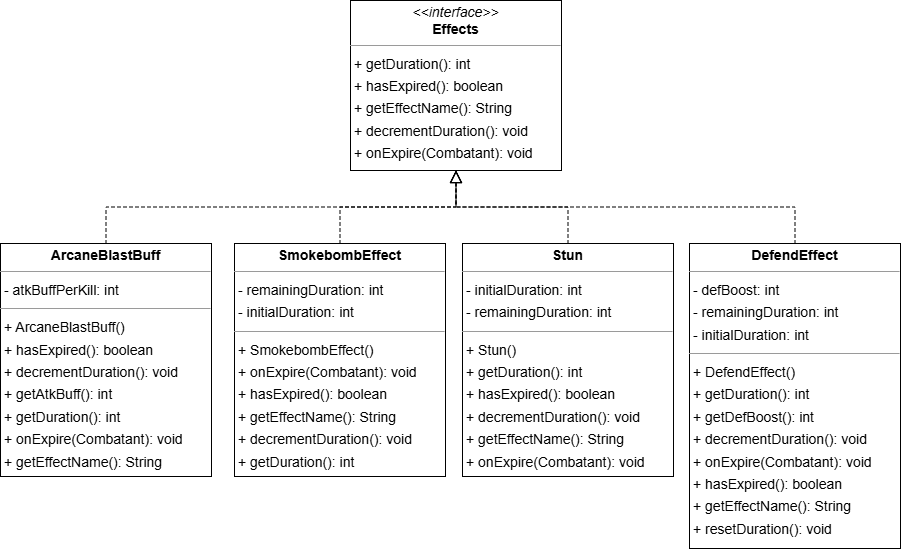

The diagram above was exported from draw.io. Its source (the exported page's mxGraphModel, read from the mxfile embedded in the PNG):
<mxGraphModel dx="1814" dy="743" grid="1" gridSize="10" guides="1" tooltips="1" connect="1" arrows="1" fold="1" page="0" pageScale="1" pageWidth="850" pageHeight="1100" background="none" math="0" shadow="0">
  <root>
    <mxCell id="0" />
    <mxCell id="1" parent="0" />
    <mxCell id="node2" parent="1" style="verticalAlign=top;align=left;overflow=fill;fontSize=14;fontFamily=Helvetica;html=1;rounded=0;shadow=0;comic=0;labelBackgroundColor=none;strokeWidth=1;" value="&lt;p style=&quot;margin:0px;margin-top:4px;text-align:center;&quot;&gt;&lt;b&gt;ArcaneBlastBuff&lt;/b&gt;&lt;/p&gt;&lt;hr size=&quot;1&quot;&gt;&lt;p style=&quot;margin:0 0 0 4px;line-height:1.6;&quot;&gt;&lt;/p&gt;&lt;p style=&quot;margin:0 0 0 4px;line-height:1.6;&quot;&gt;- atkBuffPerKill: int&lt;/p&gt;&lt;hr size=&quot;1&quot;&gt;&lt;p style=&quot;margin:0 0 0 4px;line-height:1.6;&quot;&gt;+ ArcaneBlastBuff()&lt;/p&gt;&lt;p style=&quot;margin:0 0 0 4px;line-height:1.6;&quot;&gt;+ hasExpired(): boolean&lt;br&gt;+ decrementDuration(): void&lt;br&gt;+ getAtkBuff(): int&lt;br&gt;+ getDuration(): int&lt;br&gt;+ onExpire(Combatant): void&lt;br&gt;+ getEffectName(): String&lt;/p&gt;" vertex="1">
      <mxGeometry height="233" width="211" x="-330" y="283" as="geometry" />
    </mxCell>
    <mxCell id="jEviuLCnXfTAX-NKriUU-21" edge="1" parent="1" source="node3" style="edgeStyle=orthogonalEdgeStyle;rounded=0;orthogonalLoop=1;jettySize=auto;html=1;exitX=0.5;exitY=0;exitDx=0;exitDy=0;entryX=0.5;entryY=1;entryDx=0;entryDy=0;dashed=1;endArrow=block;endFill=0;endSize=10;" target="node1">
      <mxGeometry relative="1" as="geometry">
        <mxPoint x="150" y="220" as="targetPoint" />
      </mxGeometry>
    </mxCell>
    <mxCell id="node3" parent="1" style="verticalAlign=top;align=left;overflow=fill;fontSize=14;fontFamily=Helvetica;html=1;rounded=0;shadow=0;comic=0;labelBackgroundColor=none;strokeWidth=1;" value="&lt;p style=&quot;margin:0px;margin-top:4px;text-align:center;&quot;&gt;&lt;b&gt;DefendEffect&lt;/b&gt;&lt;/p&gt;&lt;hr size=&quot;1&quot;&gt;&lt;p style=&quot;margin:0 0 0 4px;line-height:1.6;&quot;&gt;&lt;/p&gt;&lt;p style=&quot;margin:0 0 0 4px;line-height:1.6;&quot;&gt;- defBoost: int&lt;br&gt;- remainingDuration: int&lt;br&gt;- initialDuration: int&lt;/p&gt;&lt;hr size=&quot;1&quot;&gt;&lt;p style=&quot;margin:0 0 0 4px;line-height:1.6;&quot;&gt;+ DefendEffect()&lt;/p&gt;&lt;p style=&quot;margin:0 0 0 4px;line-height:1.6;&quot;&gt;+ getDuration(): int&lt;br&gt;+ getDefBoost(): int&lt;br&gt;+ decrementDuration(): void&lt;br&gt;+ onExpire(Combatant): void&lt;br&gt;+ hasExpired(): boolean&lt;br&gt;+ getEffectName(): String&lt;br&gt;+ resetDuration(): void&lt;/p&gt;" vertex="1">
      <mxGeometry height="305" width="211" x="359" y="283" as="geometry" />
    </mxCell>
    <mxCell id="node1" parent="1" style="verticalAlign=top;align=left;overflow=fill;fontSize=14;fontFamily=Helvetica;html=1;rounded=0;shadow=0;comic=0;labelBackgroundColor=none;strokeWidth=1;" value="&lt;p style=&quot;margin:0px;margin-top:4px;text-align:center;&quot;&gt;&lt;i&gt;&amp;lt;&amp;lt;interface&amp;gt;&amp;gt;&lt;/i&gt;&lt;br/&gt;&lt;b&gt;Effects&lt;/b&gt;&lt;/p&gt;&lt;hr size=&quot;1&quot;/&gt;&lt;p style=&quot;margin:0 0 0 4px;line-height:1.6;&quot;&gt;+ getDuration(): int&lt;br/&gt;+ hasExpired(): boolean&lt;br/&gt;+ getEffectName(): String&lt;br/&gt;+ decrementDuration(): void&lt;br/&gt;+ onExpire(Combatant): void&lt;/p&gt;" vertex="1">
      <mxGeometry height="170" width="211" x="20" y="40" as="geometry" />
    </mxCell>
    <mxCell id="node0" parent="1" style="verticalAlign=top;align=left;overflow=fill;fontSize=14;fontFamily=Helvetica;html=1;rounded=0;shadow=0;comic=0;labelBackgroundColor=none;strokeWidth=1;" value="&lt;p style=&quot;margin:0px;margin-top:4px;text-align:center;&quot;&gt;&lt;b&gt;SmokebombEffect&lt;/b&gt;&lt;/p&gt;&lt;hr size=&quot;1&quot;&gt;&lt;p style=&quot;margin:0 0 0 4px;line-height:1.6;&quot;&gt;&lt;/p&gt;&lt;p style=&quot;margin:0 0 0 4px;line-height:1.6;&quot;&gt;- remainingDuration: int&lt;br&gt;- initialDuration: int&lt;/p&gt;&lt;hr size=&quot;1&quot;&gt;&lt;p style=&quot;margin:0 0 0 4px;line-height:1.6;&quot;&gt;+ SmokebombEffect()&lt;/p&gt;&lt;p style=&quot;margin:0 0 0 4px;line-height:1.6;&quot;&gt;+ onExpire(Combatant): void&lt;br&gt;+ hasExpired(): boolean&lt;br&gt;+ getEffectName(): String&lt;br&gt;+ decrementDuration(): void&lt;br&gt;+ getDuration(): int&lt;/p&gt;" vertex="1">
      <mxGeometry height="233" width="211" x="-96" y="283" as="geometry" />
    </mxCell>
    <mxCell id="jEviuLCnXfTAX-NKriUU-1" edge="1" parent="1" source="node4" style="edgeStyle=orthogonalEdgeStyle;rounded=0;orthogonalLoop=1;jettySize=auto;html=1;exitX=0.5;exitY=0;exitDx=0;exitDy=0;entryX=0.5;entryY=1;entryDx=0;entryDy=0;dashed=1;endArrow=block;endFill=0;endSize=10;" target="node1">
      <mxGeometry relative="1" as="geometry" />
    </mxCell>
    <mxCell id="node4" parent="1" style="verticalAlign=top;align=left;overflow=fill;fontSize=14;fontFamily=Helvetica;html=1;rounded=0;shadow=0;comic=0;labelBackgroundColor=none;strokeWidth=1;" value="&lt;p style=&quot;margin:0px;margin-top:4px;text-align:center;&quot;&gt;&lt;b&gt;Stun&lt;/b&gt;&lt;/p&gt;&lt;hr size=&quot;1&quot;&gt;&lt;p style=&quot;margin:0 0 0 4px;line-height:1.6;&quot;&gt;&lt;/p&gt;&lt;p style=&quot;margin:0 0 0 4px;line-height:1.6;&quot;&gt;- initialDuration: int&lt;br&gt;- remainingDuration: int&lt;/p&gt;&lt;hr size=&quot;1&quot;&gt;&lt;p style=&quot;margin:0 0 0 4px;line-height:1.6;&quot;&gt;+ Stun()&lt;/p&gt;&lt;p style=&quot;margin:0 0 0 4px;line-height:1.6;&quot;&gt;+ getDuration(): int&lt;br&gt;+ hasExpired(): boolean&lt;br&gt;+ decrementDuration(): void&lt;br&gt;+ getEffectName(): String&lt;br&gt;+ onExpire(Combatant): void&lt;/p&gt;" vertex="1">
      <mxGeometry height="233" width="211" x="132" y="283" as="geometry" />
    </mxCell>
    <mxCell id="jEviuLCnXfTAX-NKriUU-2" edge="1" parent="1" source="node0" style="edgeStyle=orthogonalEdgeStyle;rounded=0;orthogonalLoop=1;jettySize=auto;html=1;exitX=0.5;exitY=0;exitDx=0;exitDy=0;entryX=0.5;entryY=1;entryDx=0;entryDy=0;dashed=1;endArrow=block;endFill=0;endSize=10;" target="node1">
      <mxGeometry relative="1" as="geometry">
        <mxPoint x="100" y="313" as="sourcePoint" />
        <mxPoint x="445" y="240" as="targetPoint" />
      </mxGeometry>
    </mxCell>
    <mxCell id="jEviuLCnXfTAX-NKriUU-3" edge="1" parent="1" source="node2" style="edgeStyle=orthogonalEdgeStyle;rounded=0;orthogonalLoop=1;jettySize=auto;html=1;exitX=0.5;exitY=0;exitDx=0;exitDy=0;dashed=1;endArrow=block;endFill=0;entryX=0.5;entryY=1;entryDx=0;entryDy=0;endSize=10;" target="node1">
      <mxGeometry relative="1" as="geometry">
        <mxPoint x="150" y="333" as="sourcePoint" />
        <mxPoint x="160" y="230" as="targetPoint" />
      </mxGeometry>
    </mxCell>
  </root>
</mxGraphModel>